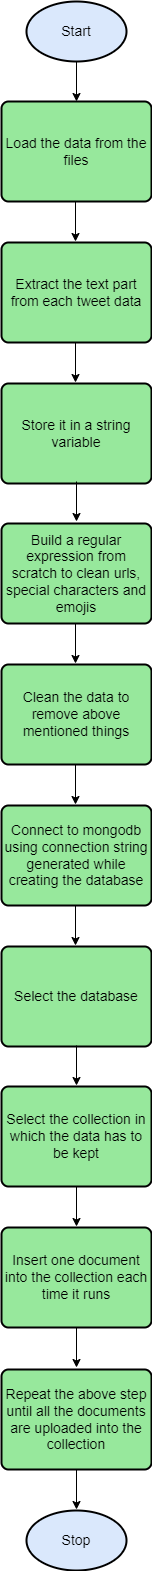

The diagram above was exported from draw.io. Its source (the exported page's mxGraphModel, read from the mxfile embedded in the PNG):
<mxGraphModel dx="868" dy="553" grid="1" gridSize="10" guides="1" tooltips="1" connect="1" arrows="1" fold="1" page="1" pageScale="1" pageWidth="850" pageHeight="1100" math="0" shadow="0">
  <root>
    <mxCell id="0" />
    <mxCell id="1" parent="0" />
    <mxCell id="WS8nzpArUCzPA9HUMViV-1" value="&lt;font style=&quot;font-size: 14px&quot;&gt;&lt;font style=&quot;font-size: 14px&quot;&gt;Sta&lt;/font&gt;rt&lt;/font&gt;" style="strokeWidth=2;html=1;shape=mxgraph.flowchart.start_1;whiteSpace=wrap;fillColor=#DAE8FC;strokeColor=#000000;" parent="1" vertex="1">
      <mxGeometry x="375" y="30" width="100" height="60" as="geometry" />
    </mxCell>
    <mxCell id="WS8nzpArUCzPA9HUMViV-2" value="Load the data from the files" style="rounded=1;whiteSpace=wrap;html=1;absoluteArcSize=1;arcSize=14;strokeWidth=2;fontSize=14;fillColor=#97E89C;strokeColor=#000000;" parent="1" vertex="1">
      <mxGeometry x="350" y="130" width="150" height="100" as="geometry" />
    </mxCell>
    <mxCell id="WS8nzpArUCzPA9HUMViV-4" value="" style="endArrow=classic;html=1;rounded=0;fontSize=14;exitX=0.5;exitY=1;exitDx=0;exitDy=0;exitPerimeter=0;" parent="1" source="WS8nzpArUCzPA9HUMViV-1" target="WS8nzpArUCzPA9HUMViV-2" edge="1">
      <mxGeometry width="50" height="50" relative="1" as="geometry">
        <mxPoint x="400" y="290" as="sourcePoint" />
        <mxPoint x="450" y="240" as="targetPoint" />
      </mxGeometry>
    </mxCell>
    <mxCell id="WS8nzpArUCzPA9HUMViV-5" value="Extract the text part from each tweet data" style="rounded=1;whiteSpace=wrap;html=1;absoluteArcSize=1;arcSize=14;strokeWidth=2;fontSize=14;fillColor=#97E89C;strokeColor=#000000;" parent="1" vertex="1">
      <mxGeometry x="350" y="271" width="150" height="100" as="geometry" />
    </mxCell>
    <mxCell id="WS8nzpArUCzPA9HUMViV-6" value="" style="endArrow=classic;html=1;rounded=0;fontSize=14;exitX=0.5;exitY=1;exitDx=0;exitDy=0;exitPerimeter=0;" parent="1" edge="1">
      <mxGeometry width="50" height="50" relative="1" as="geometry">
        <mxPoint x="424" y="230" as="sourcePoint" />
        <mxPoint x="424" y="270" as="targetPoint" />
      </mxGeometry>
    </mxCell>
    <mxCell id="WS8nzpArUCzPA9HUMViV-7" value="" style="endArrow=classic;html=1;rounded=0;fontSize=14;exitX=0.5;exitY=1;exitDx=0;exitDy=0;exitPerimeter=0;" parent="1" edge="1">
      <mxGeometry width="50" height="50" relative="1" as="geometry">
        <mxPoint x="424" y="371" as="sourcePoint" />
        <mxPoint x="424" y="411" as="targetPoint" />
      </mxGeometry>
    </mxCell>
    <mxCell id="WS8nzpArUCzPA9HUMViV-8" value="Store it in a string variable" style="rounded=1;whiteSpace=wrap;html=1;absoluteArcSize=1;arcSize=14;strokeWidth=2;fontSize=14;fillColor=#97E89C;strokeColor=#000000;" parent="1" vertex="1">
      <mxGeometry x="350" y="412" width="150" height="100" as="geometry" />
    </mxCell>
    <mxCell id="WS8nzpArUCzPA9HUMViV-9" value="Build a regular expression from scratch to clean urls, special characters and emojis" style="rounded=1;whiteSpace=wrap;html=1;absoluteArcSize=1;arcSize=14;strokeWidth=2;fontSize=14;fillColor=#97E89C;strokeColor=#000000;" parent="1" vertex="1">
      <mxGeometry x="350" y="552" width="150" height="100" as="geometry" />
    </mxCell>
    <mxCell id="WS8nzpArUCzPA9HUMViV-10" value="" style="endArrow=classic;html=1;rounded=0;fontSize=14;exitX=0.5;exitY=1;exitDx=0;exitDy=0;exitPerimeter=0;" parent="1" edge="1">
      <mxGeometry width="50" height="50" relative="1" as="geometry">
        <mxPoint x="425" y="510" as="sourcePoint" />
        <mxPoint x="425" y="550" as="targetPoint" />
      </mxGeometry>
    </mxCell>
    <mxCell id="WS8nzpArUCzPA9HUMViV-11" value="" style="endArrow=classic;html=1;rounded=0;fontSize=14;exitX=0.5;exitY=1;exitDx=0;exitDy=0;exitPerimeter=0;" parent="1" edge="1">
      <mxGeometry width="50" height="50" relative="1" as="geometry">
        <mxPoint x="424" y="652" as="sourcePoint" />
        <mxPoint x="424" y="692" as="targetPoint" />
      </mxGeometry>
    </mxCell>
    <mxCell id="WS8nzpArUCzPA9HUMViV-12" value="Clean the data to remove above mentioned things" style="rounded=1;whiteSpace=wrap;html=1;absoluteArcSize=1;arcSize=14;strokeWidth=2;fontSize=14;fillColor=#97E89C;strokeColor=#000000;" parent="1" vertex="1">
      <mxGeometry x="350" y="693" width="150" height="100" as="geometry" />
    </mxCell>
    <mxCell id="WS8nzpArUCzPA9HUMViV-13" value="Connect to mongodb using connection string generated while creating the database" style="rounded=1;whiteSpace=wrap;html=1;absoluteArcSize=1;arcSize=14;strokeWidth=2;fontSize=14;fillColor=#97E89C;strokeColor=#000000;" parent="1" vertex="1">
      <mxGeometry x="350" y="834" width="150" height="100" as="geometry" />
    </mxCell>
    <mxCell id="WS8nzpArUCzPA9HUMViV-14" value="" style="endArrow=classic;html=1;rounded=0;fontSize=14;exitX=0.5;exitY=1;exitDx=0;exitDy=0;exitPerimeter=0;" parent="1" edge="1">
      <mxGeometry width="50" height="50" relative="1" as="geometry">
        <mxPoint x="424" y="793" as="sourcePoint" />
        <mxPoint x="424" y="833" as="targetPoint" />
      </mxGeometry>
    </mxCell>
    <mxCell id="WS8nzpArUCzPA9HUMViV-15" value="" style="endArrow=classic;html=1;rounded=0;fontSize=14;exitX=0.5;exitY=1;exitDx=0;exitDy=0;exitPerimeter=0;" parent="1" edge="1">
      <mxGeometry width="50" height="50" relative="1" as="geometry">
        <mxPoint x="424" y="934" as="sourcePoint" />
        <mxPoint x="424" y="974" as="targetPoint" />
      </mxGeometry>
    </mxCell>
    <mxCell id="WS8nzpArUCzPA9HUMViV-16" value="Select the database" style="rounded=1;whiteSpace=wrap;html=1;absoluteArcSize=1;arcSize=14;strokeWidth=2;fontSize=14;fillColor=#97E89C;" parent="1" vertex="1">
      <mxGeometry x="350" y="975" width="150" height="100" as="geometry" />
    </mxCell>
    <mxCell id="WS8nzpArUCzPA9HUMViV-17" value="" style="endArrow=classic;html=1;rounded=0;fontSize=14;exitX=0.5;exitY=1;exitDx=0;exitDy=0;exitPerimeter=0;" parent="1" edge="1">
      <mxGeometry width="50" height="50" relative="1" as="geometry">
        <mxPoint x="425" y="1074" as="sourcePoint" />
        <mxPoint x="425" y="1114" as="targetPoint" />
      </mxGeometry>
    </mxCell>
    <mxCell id="WS8nzpArUCzPA9HUMViV-18" value="Select the collection in which the data has to be kept" style="rounded=1;whiteSpace=wrap;html=1;absoluteArcSize=1;arcSize=14;strokeWidth=2;fontSize=14;fillColor=#97E89C;" parent="1" vertex="1">
      <mxGeometry x="350" y="1115" width="150" height="100" as="geometry" />
    </mxCell>
    <mxCell id="WS8nzpArUCzPA9HUMViV-19" value="Insert one document into the collection each time it runs" style="rounded=1;whiteSpace=wrap;html=1;absoluteArcSize=1;arcSize=14;strokeWidth=2;fontSize=14;fillColor=#97E89C;" parent="1" vertex="1">
      <mxGeometry x="350" y="1256" width="150" height="100" as="geometry" />
    </mxCell>
    <mxCell id="WS8nzpArUCzPA9HUMViV-20" value="" style="endArrow=classic;html=1;rounded=0;fontSize=14;exitX=0.5;exitY=1;exitDx=0;exitDy=0;exitPerimeter=0;" parent="1" edge="1">
      <mxGeometry width="50" height="50" relative="1" as="geometry">
        <mxPoint x="425" y="1215" as="sourcePoint" />
        <mxPoint x="425" y="1255" as="targetPoint" />
      </mxGeometry>
    </mxCell>
    <mxCell id="WS8nzpArUCzPA9HUMViV-21" value="" style="endArrow=classic;html=1;rounded=0;fontSize=14;exitX=0.5;exitY=1;exitDx=0;exitDy=0;exitPerimeter=0;" parent="1" edge="1">
      <mxGeometry width="50" height="50" relative="1" as="geometry">
        <mxPoint x="425" y="1356" as="sourcePoint" />
        <mxPoint x="425" y="1396" as="targetPoint" />
      </mxGeometry>
    </mxCell>
    <mxCell id="WS8nzpArUCzPA9HUMViV-22" value="" style="endArrow=classic;html=1;rounded=0;fontSize=14;exitX=0.5;exitY=1;exitDx=0;exitDy=0;exitPerimeter=0;" parent="1" edge="1">
      <mxGeometry width="50" height="50" relative="1" as="geometry">
        <mxPoint x="425" y="1498" as="sourcePoint" />
        <mxPoint x="425" y="1538" as="targetPoint" />
      </mxGeometry>
    </mxCell>
    <mxCell id="WS8nzpArUCzPA9HUMViV-24" value="Repeat the above step until all the documents are uploaded into the collection" style="rounded=1;whiteSpace=wrap;html=1;absoluteArcSize=1;arcSize=14;strokeWidth=2;fontSize=14;fillColor=#97E89C;" parent="1" vertex="1">
      <mxGeometry x="350" y="1398" width="150" height="100" as="geometry" />
    </mxCell>
    <mxCell id="WS8nzpArUCzPA9HUMViV-26" value="&lt;span style=&quot;font-size: 14px&quot;&gt;Stop&lt;/span&gt;" style="strokeWidth=2;html=1;shape=mxgraph.flowchart.start_1;whiteSpace=wrap;fillColor=#DAE8FC;" parent="1" vertex="1">
      <mxGeometry x="375" y="1539" width="100" height="60" as="geometry" />
    </mxCell>
  </root>
</mxGraphModel>